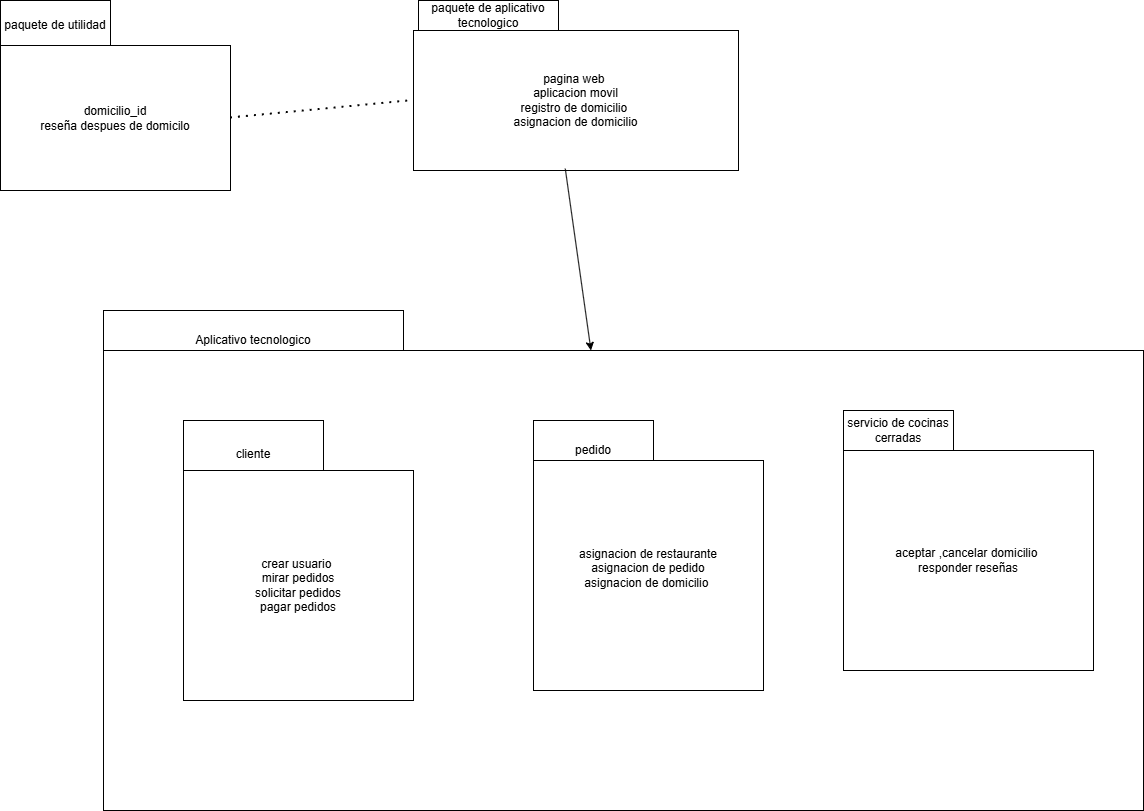

The diagram above was exported from draw.io. Its source (the exported page's mxGraphModel, read from the mxfile embedded in the PNG):
<mxGraphModel dx="2279" dy="613" grid="1" gridSize="10" guides="1" tooltips="1" connect="1" arrows="1" fold="1" page="1" pageScale="1" pageWidth="827" pageHeight="1169" math="0" shadow="0">
  <root>
    <mxCell id="0" />
    <mxCell id="1" parent="0" />
    <mxCell id="3PHwXagh6yiPoF_VT_AX-1" parent="1" style="rounded=0;whiteSpace=wrap;html=1;" value="paquete de utilidad" vertex="1">
      <mxGeometry height="50" width="110" x="-413" y="10" as="geometry" />
    </mxCell>
    <mxCell id="3PHwXagh6yiPoF_VT_AX-2" parent="1" style="rounded=0;whiteSpace=wrap;html=1;" value="domicilio_id&lt;br&gt;reseña despues de domicilo" vertex="1">
      <mxGeometry height="145" width="230" x="-413" y="55" as="geometry" />
    </mxCell>
    <mxCell id="3PHwXagh6yiPoF_VT_AX-3" parent="1" style="rounded=0;whiteSpace=wrap;html=1;" value="paquete de aplicativo tecnologico" vertex="1">
      <mxGeometry height="30" width="140" x="5" y="10" as="geometry" />
    </mxCell>
    <mxCell id="3PHwXagh6yiPoF_VT_AX-4" parent="1" style="rounded=0;whiteSpace=wrap;html=1;" value="pagina web&amp;nbsp;&lt;br&gt;aplicacion movil&lt;div&gt;registro de domicilio&amp;nbsp;&lt;/div&gt;&lt;div&gt;asignacion de domicilio&lt;/div&gt;" vertex="1">
      <mxGeometry height="140" width="325" y="40" as="geometry" />
    </mxCell>
    <mxCell id="3PHwXagh6yiPoF_VT_AX-5" edge="1" parent="1" source="3PHwXagh6yiPoF_VT_AX-4" style="endArrow=classic;html=1;rounded=0;exitX=0.467;exitY=0.987;exitDx=0;exitDy=0;exitPerimeter=0;" target="3PHwXagh6yiPoF_VT_AX-7" value="">
      <mxGeometry height="50" relative="1" width="50" as="geometry">
        <mxPoint x="110" y="290" as="sourcePoint" />
        <mxPoint x="150" y="320" as="targetPoint" />
      </mxGeometry>
    </mxCell>
    <mxCell id="3PHwXagh6yiPoF_VT_AX-6" parent="1" style="rounded=0;whiteSpace=wrap;html=1;" value="Aplicativo tecnologico" vertex="1">
      <mxGeometry height="60" width="300" x="-310" y="320" as="geometry" />
    </mxCell>
    <mxCell id="3PHwXagh6yiPoF_VT_AX-7" parent="1" style="rounded=0;whiteSpace=wrap;html=1;" value="" vertex="1">
      <mxGeometry height="460" width="1040" x="-310" y="360" as="geometry" />
    </mxCell>
    <mxCell id="3PHwXagh6yiPoF_VT_AX-8" parent="1" style="whiteSpace=wrap;html=1;aspect=fixed;" value="cliente&lt;div&gt;&lt;br&gt;&lt;/div&gt;&lt;div&gt;&lt;br&gt;&lt;/div&gt;&lt;div&gt;&lt;br&gt;&lt;/div&gt;&lt;div&gt;&lt;br&gt;&lt;/div&gt;&lt;div&gt;&lt;br&gt;&lt;/div&gt;" vertex="1">
      <mxGeometry height="140" width="140" x="-230" y="430" as="geometry" />
    </mxCell>
    <mxCell id="3PHwXagh6yiPoF_VT_AX-9" parent="1" style="whiteSpace=wrap;html=1;aspect=fixed;" value="crear usuario&amp;nbsp;&lt;div&gt;mirar pedidos&lt;/div&gt;&lt;div&gt;solicitar pedidos&lt;/div&gt;&lt;div&gt;pagar pedidos&lt;/div&gt;" vertex="1">
      <mxGeometry height="230" width="230" x="-230" y="480" as="geometry" />
    </mxCell>
    <mxCell id="3PHwXagh6yiPoF_VT_AX-10" parent="1" style="rounded=0;whiteSpace=wrap;html=1;" value="pedido" vertex="1">
      <mxGeometry height="60" width="120" x="120" y="430" as="geometry" />
    </mxCell>
    <mxCell id="3PHwXagh6yiPoF_VT_AX-11" parent="1" style="whiteSpace=wrap;html=1;aspect=fixed;" value="asignacion de restaurante&lt;br&gt;asignacion de pedido&lt;br&gt;asignacion de domicilio&amp;nbsp;&lt;div&gt;&lt;br&gt;&lt;/div&gt;" vertex="1">
      <mxGeometry height="230" width="230" x="120" y="470" as="geometry" />
    </mxCell>
    <mxCell id="3PHwXagh6yiPoF_VT_AX-12" parent="1" style="rounded=0;whiteSpace=wrap;html=1;" value="servicio de cocinas cerradas" vertex="1">
      <mxGeometry height="40" width="110" x="430" y="420" as="geometry" />
    </mxCell>
    <mxCell id="3PHwXagh6yiPoF_VT_AX-13" parent="1" style="rounded=0;whiteSpace=wrap;html=1;" value="aceptar ,cancelar domicilio&amp;nbsp;&lt;br&gt;responder reseñas" vertex="1">
      <mxGeometry height="220" width="250" x="430" y="460" as="geometry" />
    </mxCell>
    <mxCell id="3PHwXagh6yiPoF_VT_AX-14" edge="1" parent="1" source="3PHwXagh6yiPoF_VT_AX-2" style="endArrow=none;dashed=1;html=1;dashPattern=1 3;strokeWidth=2;rounded=0;exitX=1;exitY=0.5;exitDx=0;exitDy=0;entryX=0;entryY=0.5;entryDx=0;entryDy=0;" target="3PHwXagh6yiPoF_VT_AX-4" value="">
      <mxGeometry height="50" relative="1" width="50" as="geometry">
        <mxPoint x="-110" y="210" as="sourcePoint" />
        <mxPoint x="-60" y="160" as="targetPoint" />
      </mxGeometry>
    </mxCell>
  </root>
</mxGraphModel>